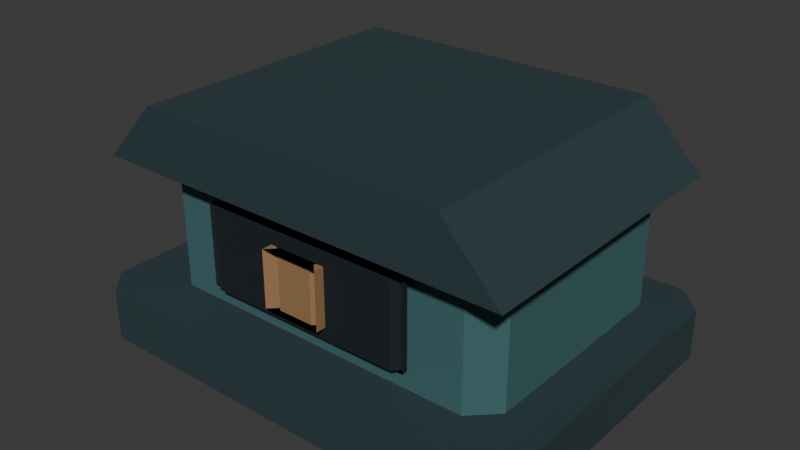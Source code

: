 # Source: shrine_plinth.blend  (saved by Blender 5.2.44; exported with 4.5.12 LTS)
import bpy
from mathutils import Matrix  # noqa: F401  (used for matrix-valued properties, if any)

bpy.ops.wm.read_factory_settings(use_empty=True)
scene = bpy.context.scene
scene.name = 'Scene'

# ---- collections
col_collection = bpy.data.collections.new('Collection'); scene.collection.children.link(col_collection)

# ---- materials (node trees are filled in below, after node groups)
mat_painted_reliquary = bpy.data.materials.new('Painted reliquary')

# ---- material node trees
mat_painted_reliquary.use_nodes = True; mat_painted_reliquary.node_tree.nodes.clear()
_N = mat_painted_reliquary.node_tree.nodes; _L = mat_painted_reliquary.node_tree.links
n0 = _N.new('ShaderNodeOutputMaterial'); n0.name = 'Material Output'; n0.location = (0, 0)
n1 = _N.new('ShaderNodeBsdfPrincipled'); n1.name = 'Principled BSDF'; n1.location = (0, 0)
n1.inputs[1].default_value = 0.08
n1.inputs[2].default_value = 0.86
n1.inputs[10].default_value = 0.005
n2 = _N.new('ShaderNodeVertexColor'); n2.name = 'Color Attribute'; n2.location = (0, 0)
n2.layer_name = 'Color'
_L.new(n2.outputs[0], n1.inputs[0])
_L.new(n1.outputs[0], n0.inputs[0])
n0.is_active_output = True

# ---- world
world_world = bpy.data.worlds.new('World'); scene.world = world_world
world_world.use_nodes = True; world_world.node_tree.nodes.clear()
_N = world_world.node_tree.nodes; _L = world_world.node_tree.links
n0 = _N.new('ShaderNodeOutputWorld'); n0.name = 'World Output'; n0.location = (200, 100)
n1 = _N.new('ShaderNodeBackground'); n1.name = 'Background'; n1.location = (-200, 100)
n1.inputs[0].default_value = (0.05088, 0.05088, 0.05088, 1.0)
_L.new(n1.outputs[0], n0.inputs[0])
n0.is_active_output = True
world_world.color = (0.05088, 0.05088, 0.05088)
world_world.sun_shadow_jitter_overblur = 0.0

# ---- meshes
me_body_mesh_019 = bpy.data.meshes.new('body_mesh.019')
me_body_mesh_019.from_pydata([(-1.06, -0.9, 0.0), (1.06, -0.9, 0.0), (1.2, -0.76, 0.0), (1.2, 0.76, 0.0), (1.06, 0.9, 0.0), (-1.06, 0.9, 0.0), (-1.2, 0.76, 0.0), (-1.2, -0.76, 0.0), (-1.06, -0.9, 0.26), (1.06, -0.9, 0.26), (1.2, -0.76, 0.26), (1.2, 0.76, 0.26), (1.06, 0.9, 0.26), (-1.06, 0.9, 0.26), (-1.2, 0.76, 0.26), (-1.2, -0.76, 0.26), (-0.835, -0.61, 0.2), (0.835, -0.61, 0.2), (0.965, -0.48, 0.2), (0.965, 0.64, 0.2), (0.835, 0.77, 0.2), (-0.835, 0.77, 0.2), (-0.965, 0.64, 0.2), (-0.965, -0.48, 0.2), (-0.835, -0.61, 0.96), (0.835, -0.61, 0.96), (0.965, -0.48, 0.96), (0.965, 0.64, 0.96), (0.835, 0.77, 0.96), (-0.835, 0.77, 0.96), (-0.965, 0.64, 0.96), (-0.965, -0.48, 0.96), (-1.12, -0.77, 0.93), (-0.82, -0.77, 1.25), (0.82, -0.77, 1.25), (1.12, -0.77, 0.93), (-1.12, 0.78, 0.93), (-0.82, 0.78, 1.25), (0.82, 0.78, 1.25), (1.12, 0.78, 0.93), (-0.52, -0.69, 0.385), (0.52, -0.69, 0.385), (0.57, -0.64, 0.385), (0.57, -0.67, 0.385), (0.52, -0.62, 0.385), (-0.52, -0.62, 0.385), (-0.57, -0.67, 0.385), (-0.57, -0.64, 0.385), (-0.52, -0.69, 0.815), (0.52, -0.69, 0.815), (0.57, -0.64, 0.815), (0.57, -0.67, 0.815), (0.52, -0.62, 0.815), (-0.52, -0.62, 0.815), (-0.57, -0.67, 0.815), (-0.57, -0.64, 0.815), (-0.095, -0.715, 0.45), (0.095, -0.715, 0.45), (0.155, -0.655, 0.45), (0.155, -0.745, 0.45), (0.095, -0.685, 0.45), (-0.095, -0.685, 0.45), (-0.155, -0.745, 0.45), (-0.155, -0.655, 0.45), (-0.095, -0.715, 0.75), (0.095, -0.715, 0.75), (0.155, -0.655, 0.75), (0.155, -0.745, 0.75), (0.095, -0.685, 0.75), (-0.095, -0.685, 0.75), (-0.155, -0.745, 0.75), (-0.155, -0.655, 0.75)], [], [(7, 6, 5, 4, 3, 2, 1, 0), (8, 9, 10, 11, 12, 13, 14, 15), (0, 1, 9, 8), (1, 2, 10, 9), (2, 3, 11, 10), (3, 4, 12, 11), (4, 5, 13, 12), (5, 6, 14, 13), (6, 7, 15, 14), (7, 0, 8, 15), (23, 22, 21, 20, 19, 18, 17, 16), (24, 25, 26, 27, 28, 29, 30, 31), (16, 17, 25, 24), (17, 18, 26, 25), (18, 19, 27, 26), (19, 20, 28, 27), (20, 21, 29, 28), (21, 22, 30, 29), (22, 23, 31, 30), (23, 16, 24, 31), (35, 34, 33, 32), (36, 37, 38, 39), (32, 33, 37, 36), (33, 34, 38, 37), (34, 35, 39, 38), (35, 32, 36, 39), (47, 46, 45, 44, 43, 42, 41, 40), (48, 49, 50, 51, 52, 53, 54, 55), (40, 41, 49, 48), (41, 42, 50, 49), (42, 43, 51, 50), (43, 44, 52, 51), (44, 45, 53, 52), (45, 46, 54, 53), (46, 47, 55, 54), (47, 40, 48, 55), (63, 62, 61, 60, 59, 58, 57, 56), (64, 65, 66, 67, 68, 69, 70, 71), (56, 57, 65, 64), (57, 58, 66, 65), (58, 59, 67, 66), (59, 60, 68, 67), (60, 61, 69, 68), (61, 62, 70, 69), (62, 63, 71, 70), (63, 56, 64, 71)])
_ca = me_body_mesh_019.color_attributes.new('Color', 'FLOAT_COLOR', 'CORNER')
_ca.data.foreach_set('color', [0.02122, 0.04817, 0.05448, 1.0, 0.02122, 0.04817, 0.05448, 1.0, 0.02122, 0.04817, 0.05448, 1.0, 0.02122, 0.04817, 0.05448, 1.0, 0.02122, 0.04817, 0.05448, 1.0, 0.02122, 0.04817, 0.05448, 1.0, 0.02122, 0.04817, 0.05448, 1.0, 0.02122, 0.04817, 0.05448, 1.0, 0.02122, 0.04817, 0.05448, 1.0, 0.02122, 0.04817, 0.05448, 1.0, 0.02122, 0.04817, 0.05448, 1.0, 0.02122, 0.04817, 0.05448, 1.0, 0.02122, 0.04817, 0.05448, 1.0, 0.02122, 0.04817, 0.05448, 1.0, 0.02122, 0.04817, 0.05448, 1.0, 0.02122, 0.04817, 0.05448, 1.0, 0.02122, 0.04817, 0.05448, 1.0, 0.02122, 0.04817, 0.05448, 1.0, 0.02122, 0.04817, 0.05448, 1.0, 0.02122, 0.04817, 0.05448, 1.0, 0.02122, 0.04817, 0.05448, 1.0, 0.02122, 0.04817, 0.05448, 1.0, 0.02122, 0.04817, 0.05448, 1.0, 0.02122, 0.04817, 0.05448, 1.0, 0.02122, 0.04817, 0.05448, 1.0, 0.02122, 0.04817, 0.05448, 1.0, 0.02122, 0.04817, 0.05448, 1.0, 0.02122, 0.04817, 0.05448, 1.0, 0.02122, 0.04817, 0.05448, 1.0, 0.02122, 0.04817, 0.05448, 1.0, 0.02122, 0.04817, 0.05448, 1.0, 0.02122, 0.04817, 0.05448, 1.0, 0.02122, 0.04817, 0.05448, 1.0, 0.02122, 0.04817, 0.05448, 1.0, 0.02122, 0.04817, 0.05448, 1.0, 0.02122, 0.04817, 0.05448, 1.0, 0.02122, 0.04817, 0.05448, 1.0, 0.02122, 0.04817, 0.05448, 1.0, 0.02122, 0.04817, 0.05448, 1.0, 0.02122, 0.04817, 0.05448, 1.0, 0.02122, 0.04817, 0.05448, 1.0, 0.02122, 0.04817, 0.05448, 1.0, 0.02122, 0.04817, 0.05448, 1.0, 0.02122, 0.04817, 0.05448, 1.0, 0.02122, 0.04817, 0.05448, 1.0, 0.02122, 0.04817, 0.05448, 1.0, 0.02122, 0.04817, 0.05448, 1.0, 0.02122, 0.04817, 0.05448, 1.0, 0.04971, 0.1413, 0.147, 1.0, 0.04971, 0.1413, 0.147, 1.0, 0.04971, 0.1413, 0.147, 1.0, 0.04971, 0.1413, 0.147, 1.0, 0.04971, 0.1413, 0.147, 1.0, 0.04971, 0.1413, 0.147, 1.0, 0.04971, 0.1413, 0.147, 1.0, 0.04971, 0.1413, 0.147, 1.0, 0.04971, 0.1413, 0.147, 1.0, 0.04971, 0.1413, 0.147, 1.0, 0.04971, 0.1413, 0.147, 1.0, 0.04971, 0.1413, 0.147, 1.0, 0.04971, 0.1413, 0.147, 1.0, 0.04971, 0.1413, 0.147, 1.0, 0.04971, 0.1413, 0.147, 1.0, 0.04971, 0.1413, 0.147, 1.0, 0.04971, 0.1413, 0.147, 1.0, 0.04971, 0.1413, 0.147, 1.0, 0.04971, 0.1413, 0.147, 1.0, 0.04971, 0.1413, 0.147, 1.0, 0.04971, 0.1413, 0.147, 1.0, 0.04971, 0.1413, 0.147, 1.0, 0.04971, 0.1413, 0.147, 1.0, 0.04971, 0.1413, 0.147, 1.0, 0.04971, 0.1413, 0.147, 1.0, 0.04971, 0.1413, 0.147, 1.0, 0.04971, 0.1413, 0.147, 1.0, 0.04971, 0.1413, 0.147, 1.0, 0.04971, 0.1413, 0.147, 1.0, 0.04971, 0.1413, 0.147, 1.0, 0.04971, 0.1413, 0.147, 1.0, 0.04971, 0.1413, 0.147, 1.0, 0.04971, 0.1413, 0.147, 1.0, 0.04971, 0.1413, 0.147, 1.0, 0.04971, 0.1413, 0.147, 1.0, 0.04971, 0.1413, 0.147, 1.0, 0.04971, 0.1413, 0.147, 1.0, 0.04971, 0.1413, 0.147, 1.0, 0.04971, 0.1413, 0.147, 1.0, 0.04971, 0.1413, 0.147, 1.0, 0.04971, 0.1413, 0.147, 1.0, 0.04971, 0.1413, 0.147, 1.0, 0.04971, 0.1413, 0.147, 1.0, 0.04971, 0.1413, 0.147, 1.0, 0.04971, 0.1413, 0.147, 1.0, 0.04971, 0.1413, 0.147, 1.0, 0.04971, 0.1413, 0.147, 1.0, 0.04971, 0.1413, 0.147, 1.0, 0.02122, 0.04817, 0.05448, 1.0, 0.02122, 0.04817, 0.05448, 1.0, 0.02122, 0.04817, 0.05448, 1.0, 0.02122, 0.04817, 0.05448, 1.0, 0.02122, 0.04817, 0.05448, 1.0, 0.02122, 0.04817, 0.05448, 1.0, 0.02122, 0.04817, 0.05448, 1.0, 0.02122, 0.04817, 0.05448, 1.0, 0.02122, 0.04817, 0.05448, 1.0, 0.02122, 0.04817, 0.05448, 1.0, 0.02122, 0.04817, 0.05448, 1.0, 0.02122, 0.04817, 0.05448, 1.0, 0.02122, 0.04817, 0.05448, 1.0, 0.02122, 0.04817, 0.05448, 1.0, 0.02122, 0.04817, 0.05448, 1.0, 0.02122, 0.04817, 0.05448, 1.0, 0.02122, 0.04817, 0.05448, 1.0, 0.02122, 0.04817, 0.05448, 1.0, 0.02122, 0.04817, 0.05448, 1.0, 0.02122, 0.04817, 0.05448, 1.0, 0.02122, 0.04817, 0.05448, 1.0, 0.02122, 0.04817, 0.05448, 1.0, 0.02122, 0.04817, 0.05448, 1.0, 0.02122, 0.04817, 0.05448, 1.0, 0.005182, 0.01161, 0.01681, 1.0, 0.005182, 0.01161, 0.01681, 1.0, 0.005182, 0.01161, 0.01681, 1.0, 0.005182, 0.01161, 0.01681, 1.0, 0.005182, 0.01161, 0.01681, 1.0, 0.005182, 0.01161, 0.01681, 1.0, 0.005182, 0.01161, 0.01681, 1.0, 0.005182, 0.01161, 0.01681, 1.0, 0.005182, 0.01161, 0.01681, 1.0, 0.005182, 0.01161, 0.01681, 1.0, 0.005182, 0.01161, 0.01681, 1.0, 0.005182, 0.01161, 0.01681, 1.0, 0.005182, 0.01161, 0.01681, 1.0, 0.005182, 0.01161, 0.01681, 1.0, 0.005182, 0.01161, 0.01681, 1.0, 0.005182, 0.01161, 0.01681, 1.0, 0.005182, 0.01161, 0.01681, 1.0, 0.005182, 0.01161, 0.01681, 1.0, 0.005182, 0.01161, 0.01681, 1.0, 0.005182, 0.01161, 0.01681, 1.0, 0.005182, 0.01161, 0.01681, 1.0, 0.005182, 0.01161, 0.01681, 1.0, 0.005182, 0.01161, 0.01681, 1.0, 0.005182, 0.01161, 0.01681, 1.0, 0.005182, 0.01161, 0.01681, 1.0, 0.005182, 0.01161, 0.01681, 1.0, 0.005182, 0.01161, 0.01681, 1.0, 0.005182, 0.01161, 0.01681, 1.0, 0.005182, 0.01161, 0.01681, 1.0, 0.005182, 0.01161, 0.01681, 1.0, 0.005182, 0.01161, 0.01681, 1.0, 0.005182, 0.01161, 0.01681, 1.0, 0.005182, 0.01161, 0.01681, 1.0, 0.005182, 0.01161, 0.01681, 1.0, 0.005182, 0.01161, 0.01681, 1.0, 0.005182, 0.01161, 0.01681, 1.0, 0.005182, 0.01161, 0.01681, 1.0, 0.005182, 0.01161, 0.01681, 1.0, 0.005182, 0.01161, 0.01681, 1.0, 0.005182, 0.01161, 0.01681, 1.0, 0.005182, 0.01161, 0.01681, 1.0, 0.005182, 0.01161, 0.01681, 1.0, 0.005182, 0.01161, 0.01681, 1.0, 0.005182, 0.01161, 0.01681, 1.0, 0.005182, 0.01161, 0.01681, 1.0, 0.005182, 0.01161, 0.01681, 1.0, 0.005182, 0.01161, 0.01681, 1.0, 0.005182, 0.01161, 0.01681, 1.0, 0.3278, 0.1878, 0.08438, 1.0, 0.3278, 0.1878, 0.08438, 1.0, 0.3278, 0.1878, 0.08438, 1.0, 0.3278, 0.1878, 0.08438, 1.0, 0.3278, 0.1878, 0.08438, 1.0, 0.3278, 0.1878, 0.08438, 1.0, 0.3278, 0.1878, 0.08438, 1.0, 0.3278, 0.1878, 0.08438, 1.0, 0.3278, 0.1878, 0.08438, 1.0, 0.3278, 0.1878, 0.08438, 1.0, 0.3278, 0.1878, 0.08438, 1.0, 0.3278, 0.1878, 0.08438, 1.0, 0.3278, 0.1878, 0.08438, 1.0, 0.3278, 0.1878, 0.08438, 1.0, 0.3278, 0.1878, 0.08438, 1.0, 0.3278, 0.1878, 0.08438, 1.0, 0.3278, 0.1878, 0.08438, 1.0, 0.3278, 0.1878, 0.08438, 1.0, 0.3278, 0.1878, 0.08438, 1.0, 0.3278, 0.1878, 0.08438, 1.0, 0.3278, 0.1878, 0.08438, 1.0, 0.3278, 0.1878, 0.08438, 1.0, 0.3278, 0.1878, 0.08438, 1.0, 0.3278, 0.1878, 0.08438, 1.0, 0.3278, 0.1878, 0.08438, 1.0, 0.3278, 0.1878, 0.08438, 1.0, 0.3278, 0.1878, 0.08438, 1.0, 0.3278, 0.1878, 0.08438, 1.0, 0.3278, 0.1878, 0.08438, 1.0, 0.3278, 0.1878, 0.08438, 1.0, 0.3278, 0.1878, 0.08438, 1.0, 0.3278, 0.1878, 0.08438, 1.0, 0.3278, 0.1878, 0.08438, 1.0, 0.3278, 0.1878, 0.08438, 1.0, 0.3278, 0.1878, 0.08438, 1.0, 0.3278, 0.1878, 0.08438, 1.0, 0.3278, 0.1878, 0.08438, 1.0, 0.3278, 0.1878, 0.08438, 1.0, 0.3278, 0.1878, 0.08438, 1.0, 0.3278, 0.1878, 0.08438, 1.0, 0.3278, 0.1878, 0.08438, 1.0, 0.3278, 0.1878, 0.08438, 1.0, 0.3278, 0.1878, 0.08438, 1.0, 0.3278, 0.1878, 0.08438, 1.0, 0.3278, 0.1878, 0.08438, 1.0, 0.3278, 0.1878, 0.08438, 1.0, 0.3278, 0.1878, 0.08438, 1.0, 0.3278, 0.1878, 0.08438, 1.0])
me_body_mesh_019.materials.append(mat_painted_reliquary)
me_body_mesh_019.update()

# ---- objects
ob_shrine_plinth = bpy.data.objects.new('shrine_plinth', None)
ob_body = bpy.data.objects.new('body', me_body_mesh_019)

# ---- transforms, parenting, visibility, modifiers, constraints
ob_shrine_plinth.location = (0.0, 0.0, 0.0)
ob_body.parent = ob_shrine_plinth
ob_body.location = (0.0, 0.0, 0.0)

# ---- collection membership
col_collection.objects.link(ob_shrine_plinth)
col_collection.objects.link(ob_body)

# ---- scene / render settings (as saved in the file)
scene.frame_start = 1; scene.frame_end = 250; scene.frame_set(1)
scene.render.engine = 'BLENDER_EEVEE_NEXT'
scene.render.bake_bias = 0.0
scene.render.bake_samples = 0
scene.render.compositor_device = 'GPU'
scene.eevee.use_volume_custom_range = False
scene.eevee.fast_gi_thickness_near = 0.1
scene.eevee.fast_gi_thickness_far = 0.0
scene.eevee.ray_tracing_options.screen_trace_thickness = 0.1
bpy.context.view_layer.update()

# ---- added for rendering (the .blend has no active camera and no usable light): camera, sun
cam_auto = bpy.data.cameras.new('AutoCamera')
cam_auto.lens = 50.0
cam_auto.sensor_width = 36.0
cam_auto.clip_end = 1000.0
ob_auto_camera = bpy.data.objects.new('AutoCamera', cam_auto)
scene.collection.objects.link(ob_auto_camera)
ob_auto_camera.location = (3.00698, -3.60838, 3.03058)
ob_auto_camera.rotation_euler = (1.09748, -7.21219e-08, 0.694738)
scene.camera = ob_auto_camera
light_auto_sun = bpy.data.lights.new('AutoSun', 'SUN')
light_auto_sun.energy = 3.0
light_auto_sun.angle = 0.0523599
ob_auto_sun = bpy.data.objects.new('AutoSun', light_auto_sun)
scene.collection.objects.link(ob_auto_sun)
ob_auto_sun.rotation_euler = (0.872665, 0.174533, 0.523599)
bpy.context.view_layer.update()
